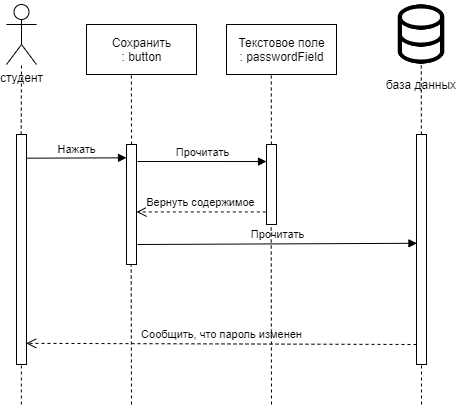

The diagram above was exported from draw.io. Its source (the exported page's mxGraphModel, read from the mxfile embedded in the PNG):
<mxGraphModel dx="973" dy="544" grid="1" gridSize="10" guides="1" tooltips="1" connect="1" arrows="1" fold="1" page="1" pageScale="1" pageWidth="827" pageHeight="1169" math="0" shadow="0">
  <root>
    <mxCell id="WIyWlLk6GJQsqaUBKTNV-0" />
    <mxCell id="WIyWlLk6GJQsqaUBKTNV-1" parent="WIyWlLk6GJQsqaUBKTNV-0" />
    <mxCell id="9q8KEfy4jax7r9-EHhFq-0" value="студент" style="shape=umlActor;verticalLabelPosition=bottom;verticalAlign=top;html=1;" vertex="1" parent="WIyWlLk6GJQsqaUBKTNV-1">
      <mxGeometry x="100" y="40" width="30" height="60" as="geometry" />
    </mxCell>
    <mxCell id="9q8KEfy4jax7r9-EHhFq-5" value="" style="html=1;points=[];perimeter=orthogonalPerimeter;" vertex="1" parent="WIyWlLk6GJQsqaUBKTNV-1">
      <mxGeometry x="110" y="170" width="10" height="230" as="geometry" />
    </mxCell>
    <mxCell id="9q8KEfy4jax7r9-EHhFq-9" value="" style="endArrow=none;dashed=1;html=1;" edge="1" parent="WIyWlLk6GJQsqaUBKTNV-1">
      <mxGeometry width="50" height="50" relative="1" as="geometry">
        <mxPoint x="114.66000000000003" y="170" as="sourcePoint" />
        <mxPoint x="115" y="100" as="targetPoint" />
      </mxGeometry>
    </mxCell>
    <mxCell id="9q8KEfy4jax7r9-EHhFq-12" value="" style="html=1;points=[];perimeter=orthogonalPerimeter;" vertex="1" parent="WIyWlLk6GJQsqaUBKTNV-1">
      <mxGeometry x="220" y="180" width="10" height="120" as="geometry" />
    </mxCell>
    <mxCell id="9q8KEfy4jax7r9-EHhFq-13" value="Нажать" style="html=1;verticalAlign=bottom;endArrow=block;entryX=0;entryY=0.111;entryDx=0;entryDy=0;entryPerimeter=0;exitX=0.99;exitY=0.103;exitDx=0;exitDy=0;exitPerimeter=0;" edge="1" target="9q8KEfy4jax7r9-EHhFq-12" parent="WIyWlLk6GJQsqaUBKTNV-1" source="9q8KEfy4jax7r9-EHhFq-5">
      <mxGeometry relative="1" as="geometry">
        <mxPoint x="320" y="170" as="sourcePoint" />
      </mxGeometry>
    </mxCell>
    <mxCell id="9q8KEfy4jax7r9-EHhFq-15" value="Сохранить&lt;br&gt;: button" style="html=1;" vertex="1" parent="WIyWlLk6GJQsqaUBKTNV-1">
      <mxGeometry x="180" y="60" width="110" height="50" as="geometry" />
    </mxCell>
    <mxCell id="9q8KEfy4jax7r9-EHhFq-16" value="" style="endArrow=none;dashed=1;html=1;entryX=0.408;entryY=1.001;entryDx=0;entryDy=0;entryPerimeter=0;" edge="1" parent="WIyWlLk6GJQsqaUBKTNV-1" target="9q8KEfy4jax7r9-EHhFq-15">
      <mxGeometry width="50" height="50" relative="1" as="geometry">
        <mxPoint x="225" y="180" as="sourcePoint" />
        <mxPoint x="223" y="110" as="targetPoint" />
      </mxGeometry>
    </mxCell>
    <mxCell id="9q8KEfy4jax7r9-EHhFq-18" value="" style="html=1;points=[];perimeter=orthogonalPerimeter;" vertex="1" parent="WIyWlLk6GJQsqaUBKTNV-1">
      <mxGeometry x="510" y="170" width="10" height="230" as="geometry" />
    </mxCell>
    <mxCell id="9q8KEfy4jax7r9-EHhFq-19" value="" style="shape=image;html=1;verticalAlign=top;verticalLabelPosition=bottom;labelBackgroundColor=#ffffff;imageAspect=0;aspect=fixed;image=https://cdn2.iconfinder.com/data/icons/outline-apps-and-programming/32/Applications_and_Programming_database_data_base-128.png" vertex="1" parent="WIyWlLk6GJQsqaUBKTNV-1">
      <mxGeometry x="481" y="36" width="68" height="68" as="geometry" />
    </mxCell>
    <mxCell id="9q8KEfy4jax7r9-EHhFq-20" value="" style="html=1;points=[];perimeter=orthogonalPerimeter;" vertex="1" parent="WIyWlLk6GJQsqaUBKTNV-1">
      <mxGeometry x="360" y="180" width="10" height="80" as="geometry" />
    </mxCell>
    <mxCell id="9q8KEfy4jax7r9-EHhFq-21" value="Прочитать" style="html=1;verticalAlign=bottom;endArrow=block;entryX=0;entryY=0.213;entryDx=0;entryDy=0;entryPerimeter=0;" edge="1" target="9q8KEfy4jax7r9-EHhFq-20" parent="WIyWlLk6GJQsqaUBKTNV-1">
      <mxGeometry relative="1" as="geometry">
        <mxPoint x="231" y="197" as="sourcePoint" />
        <mxPoint x="340" y="197" as="targetPoint" />
      </mxGeometry>
    </mxCell>
    <mxCell id="9q8KEfy4jax7r9-EHhFq-22" value="Вернуть содержимое" style="html=1;verticalAlign=bottom;endArrow=open;dashed=1;endSize=8;exitX=-0.068;exitY=0.843;exitDx=0;exitDy=0;exitPerimeter=0;entryX=1;entryY=0.562;entryDx=0;entryDy=0;entryPerimeter=0;" edge="1" source="9q8KEfy4jax7r9-EHhFq-20" parent="WIyWlLk6GJQsqaUBKTNV-1" target="9q8KEfy4jax7r9-EHhFq-12">
      <mxGeometry relative="1" as="geometry">
        <mxPoint x="250" y="280" as="targetPoint" />
      </mxGeometry>
    </mxCell>
    <mxCell id="9q8KEfy4jax7r9-EHhFq-23" value="Текстовое поле&lt;br&gt;: passwordField" style="html=1;" vertex="1" parent="WIyWlLk6GJQsqaUBKTNV-1">
      <mxGeometry x="320" y="60" width="110" height="50" as="geometry" />
    </mxCell>
    <mxCell id="9q8KEfy4jax7r9-EHhFq-24" value="" style="endArrow=none;dashed=1;html=1;entryX=0.408;entryY=1.001;entryDx=0;entryDy=0;entryPerimeter=0;" edge="1" parent="WIyWlLk6GJQsqaUBKTNV-1">
      <mxGeometry width="50" height="50" relative="1" as="geometry">
        <mxPoint x="364.88" y="180" as="sourcePoint" />
        <mxPoint x="364.76" y="110.05000000000001" as="targetPoint" />
      </mxGeometry>
    </mxCell>
    <mxCell id="9q8KEfy4jax7r9-EHhFq-25" value="" style="endArrow=none;dashed=1;html=1;entryX=0.408;entryY=1.001;entryDx=0;entryDy=0;entryPerimeter=0;" edge="1" parent="WIyWlLk6GJQsqaUBKTNV-1">
      <mxGeometry width="50" height="50" relative="1" as="geometry">
        <mxPoint x="514.8800000000001" y="169.95" as="sourcePoint" />
        <mxPoint x="514.76" y="100.00000000000001" as="targetPoint" />
      </mxGeometry>
    </mxCell>
    <mxCell id="9q8KEfy4jax7r9-EHhFq-26" value="база данных" style="text;html=1;strokeColor=none;fillColor=none;align=center;verticalAlign=middle;whiteSpace=wrap;rounded=0;" vertex="1" parent="WIyWlLk6GJQsqaUBKTNV-1">
      <mxGeometry x="475" y="110" width="80" height="20" as="geometry" />
    </mxCell>
    <mxCell id="9q8KEfy4jax7r9-EHhFq-27" value="Прочитать" style="html=1;verticalAlign=bottom;endArrow=block;entryX=0.045;entryY=0.473;entryDx=0;entryDy=0;entryPerimeter=0;" edge="1" parent="WIyWlLk6GJQsqaUBKTNV-1" target="9q8KEfy4jax7r9-EHhFq-18">
      <mxGeometry relative="1" as="geometry">
        <mxPoint x="231" y="280" as="sourcePoint" />
        <mxPoint x="360" y="280.0400000000001" as="targetPoint" />
      </mxGeometry>
    </mxCell>
    <mxCell id="9q8KEfy4jax7r9-EHhFq-28" value="Сообщить, что пароль изменен" style="html=1;verticalAlign=bottom;endArrow=open;dashed=1;endSize=8;exitX=-0.068;exitY=0.843;exitDx=0;exitDy=0;exitPerimeter=0;entryX=0.967;entryY=0.908;entryDx=0;entryDy=0;entryPerimeter=0;" edge="1" parent="WIyWlLk6GJQsqaUBKTNV-1" target="9q8KEfy4jax7r9-EHhFq-5">
      <mxGeometry relative="1" as="geometry">
        <mxPoint x="380.68" y="380.00000000000006" as="targetPoint" />
        <mxPoint x="509.99999999999994" y="380.00000000000006" as="sourcePoint" />
      </mxGeometry>
    </mxCell>
    <mxCell id="9q8KEfy4jax7r9-EHhFq-29" value="" style="endArrow=none;dashed=1;html=1;" edge="1" parent="WIyWlLk6GJQsqaUBKTNV-1">
      <mxGeometry width="50" height="50" relative="1" as="geometry">
        <mxPoint x="515" y="440" as="sourcePoint" />
        <mxPoint x="515" y="400" as="targetPoint" />
      </mxGeometry>
    </mxCell>
    <mxCell id="9q8KEfy4jax7r9-EHhFq-30" value="" style="endArrow=none;dashed=1;html=1;" edge="1" parent="WIyWlLk6GJQsqaUBKTNV-1">
      <mxGeometry width="50" height="50" relative="1" as="geometry">
        <mxPoint x="114.86000000000001" y="440" as="sourcePoint" />
        <mxPoint x="114.86000000000001" y="400" as="targetPoint" />
      </mxGeometry>
    </mxCell>
    <mxCell id="9q8KEfy4jax7r9-EHhFq-31" value="" style="endArrow=none;dashed=1;html=1;" edge="1" parent="WIyWlLk6GJQsqaUBKTNV-1">
      <mxGeometry width="50" height="50" relative="1" as="geometry">
        <mxPoint x="225" y="440" as="sourcePoint" />
        <mxPoint x="224.66000000000003" y="300" as="targetPoint" />
      </mxGeometry>
    </mxCell>
    <mxCell id="9q8KEfy4jax7r9-EHhFq-32" value="" style="endArrow=none;dashed=1;html=1;" edge="1" parent="WIyWlLk6GJQsqaUBKTNV-1">
      <mxGeometry width="50" height="50" relative="1" as="geometry">
        <mxPoint x="365" y="440" as="sourcePoint" />
        <mxPoint x="364.6600000000001" y="260" as="targetPoint" />
      </mxGeometry>
    </mxCell>
  </root>
</mxGraphModel>